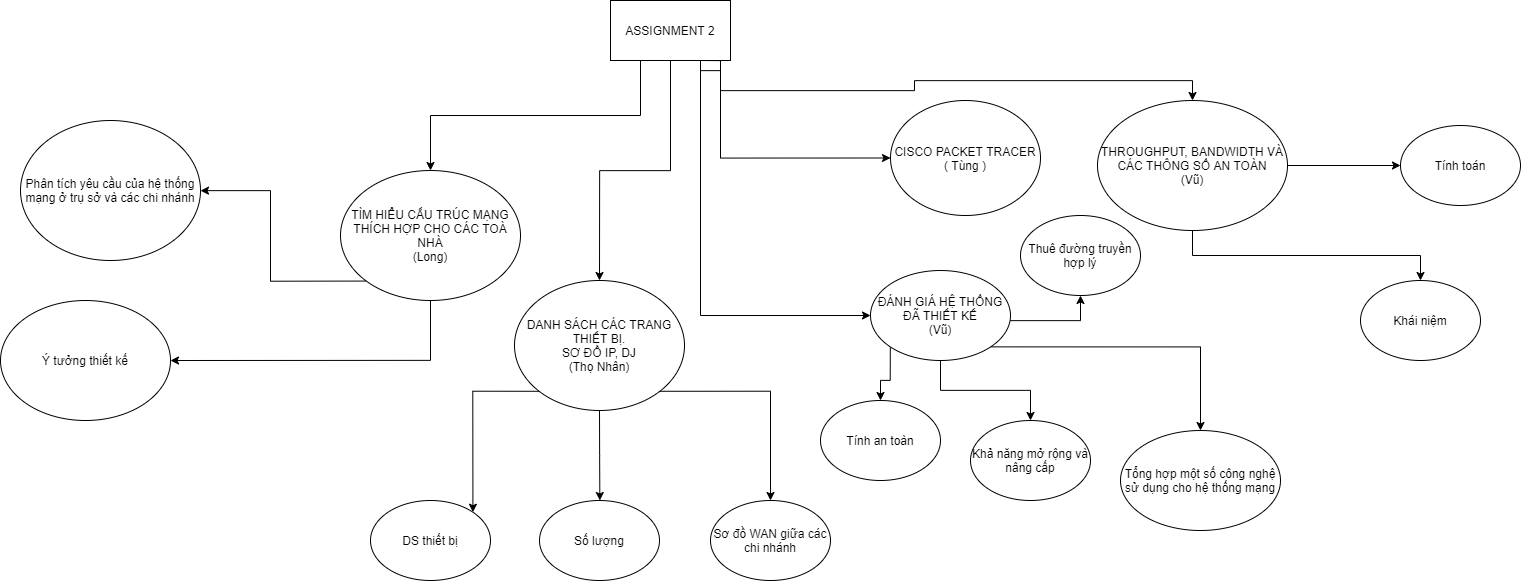

The diagram above was exported from draw.io. Its source (the exported page's mxGraphModel, read from the mxfile embedded in the PNG):
<mxGraphModel dx="3016" dy="-275" grid="1" gridSize="10" guides="1" tooltips="1" connect="1" arrows="1" fold="1" page="1" pageScale="1" pageWidth="827" pageHeight="1169" math="0" shadow="0">
  <root>
    <mxCell id="0" />
    <mxCell id="1" parent="0" />
    <mxCell id="6KHY-1_7cUcgVe_Rh_6M-6" style="edgeStyle=orthogonalEdgeStyle;rounded=0;orthogonalLoop=1;jettySize=auto;html=1;exitX=0.5;exitY=1;exitDx=0;exitDy=0;entryX=0.5;entryY=0;entryDx=0;entryDy=0;" parent="1" source="6KHY-1_7cUcgVe_Rh_6M-2" target="6KHY-1_7cUcgVe_Rh_6M-4" edge="1">
      <mxGeometry relative="1" as="geometry" />
    </mxCell>
    <mxCell id="6KHY-1_7cUcgVe_Rh_6M-7" style="edgeStyle=orthogonalEdgeStyle;rounded=0;orthogonalLoop=1;jettySize=auto;html=1;exitX=0.75;exitY=1;exitDx=0;exitDy=0;entryX=0.5;entryY=0;entryDx=0;entryDy=0;" parent="1" source="6KHY-1_7cUcgVe_Rh_6M-2" target="6KHY-1_7cUcgVe_Rh_6M-5" edge="1">
      <mxGeometry relative="1" as="geometry">
        <Array as="points">
          <mxPoint x="450" y="1290" />
          <mxPoint x="450" y="1310" />
          <mxPoint x="644" y="1310" />
          <mxPoint x="644" y="1300" />
          <mxPoint x="922" y="1300" />
        </Array>
      </mxGeometry>
    </mxCell>
    <mxCell id="6KHY-1_7cUcgVe_Rh_6M-8" style="edgeStyle=orthogonalEdgeStyle;rounded=0;orthogonalLoop=1;jettySize=auto;html=1;exitX=0.25;exitY=1;exitDx=0;exitDy=0;entryX=0.5;entryY=0;entryDx=0;entryDy=0;" parent="1" source="6KHY-1_7cUcgVe_Rh_6M-2" target="6KHY-1_7cUcgVe_Rh_6M-3" edge="1">
      <mxGeometry relative="1" as="geometry" />
    </mxCell>
    <mxCell id="6KHY-1_7cUcgVe_Rh_6M-10" style="edgeStyle=orthogonalEdgeStyle;rounded=0;orthogonalLoop=1;jettySize=auto;html=1;exitX=0.75;exitY=1;exitDx=0;exitDy=0;entryX=0;entryY=0.5;entryDx=0;entryDy=0;" parent="1" source="6KHY-1_7cUcgVe_Rh_6M-2" target="6KHY-1_7cUcgVe_Rh_6M-9" edge="1">
      <mxGeometry relative="1" as="geometry">
        <Array as="points">
          <mxPoint x="450" y="1280" />
          <mxPoint x="450" y="1378" />
        </Array>
      </mxGeometry>
    </mxCell>
    <mxCell id="6KHY-1_7cUcgVe_Rh_6M-12" style="edgeStyle=orthogonalEdgeStyle;rounded=0;orthogonalLoop=1;jettySize=auto;html=1;exitX=0.75;exitY=1;exitDx=0;exitDy=0;entryX=0;entryY=0.5;entryDx=0;entryDy=0;" parent="1" source="6KHY-1_7cUcgVe_Rh_6M-2" target="6KHY-1_7cUcgVe_Rh_6M-11" edge="1">
      <mxGeometry relative="1" as="geometry" />
    </mxCell>
    <mxCell id="6KHY-1_7cUcgVe_Rh_6M-2" value="ASSIGNMENT 2" style="rounded=0;whiteSpace=wrap;html=1;" parent="1" vertex="1">
      <mxGeometry x="340" y="1220" width="120" height="60" as="geometry" />
    </mxCell>
    <mxCell id="6KHY-1_7cUcgVe_Rh_6M-14" style="edgeStyle=orthogonalEdgeStyle;rounded=0;orthogonalLoop=1;jettySize=auto;html=1;exitX=0;exitY=1;exitDx=0;exitDy=0;" parent="1" source="6KHY-1_7cUcgVe_Rh_6M-3" target="6KHY-1_7cUcgVe_Rh_6M-13" edge="1">
      <mxGeometry relative="1" as="geometry" />
    </mxCell>
    <mxCell id="6KHY-1_7cUcgVe_Rh_6M-16" style="edgeStyle=orthogonalEdgeStyle;rounded=0;orthogonalLoop=1;jettySize=auto;html=1;exitX=0.5;exitY=1;exitDx=0;exitDy=0;entryX=1;entryY=0.5;entryDx=0;entryDy=0;" parent="1" source="6KHY-1_7cUcgVe_Rh_6M-3" target="6KHY-1_7cUcgVe_Rh_6M-15" edge="1">
      <mxGeometry relative="1" as="geometry" />
    </mxCell>
    <mxCell id="6KHY-1_7cUcgVe_Rh_6M-3" value="TÌM HIỂU CẤU TRÚC MẠNG THÍCH HỢP CHO CÁC TOÀ NHÀ&lt;br&gt;(Long)" style="ellipse;whiteSpace=wrap;html=1;" parent="1" vertex="1">
      <mxGeometry x="70" y="1390" width="180" height="130" as="geometry" />
    </mxCell>
    <mxCell id="6KHY-1_7cUcgVe_Rh_6M-18" style="edgeStyle=orthogonalEdgeStyle;rounded=0;orthogonalLoop=1;jettySize=auto;html=1;exitX=0;exitY=1;exitDx=0;exitDy=0;entryX=1;entryY=0;entryDx=0;entryDy=0;" parent="1" source="6KHY-1_7cUcgVe_Rh_6M-4" target="6KHY-1_7cUcgVe_Rh_6M-17" edge="1">
      <mxGeometry relative="1" as="geometry" />
    </mxCell>
    <mxCell id="6KHY-1_7cUcgVe_Rh_6M-19" style="edgeStyle=orthogonalEdgeStyle;rounded=0;orthogonalLoop=1;jettySize=auto;html=1;exitX=0.5;exitY=1;exitDx=0;exitDy=0;" parent="1" source="6KHY-1_7cUcgVe_Rh_6M-4" edge="1">
      <mxGeometry relative="1" as="geometry">
        <mxPoint x="329.3333333333335" y="1720" as="targetPoint" />
      </mxGeometry>
    </mxCell>
    <mxCell id="6KHY-1_7cUcgVe_Rh_6M-21" style="edgeStyle=orthogonalEdgeStyle;rounded=0;orthogonalLoop=1;jettySize=auto;html=1;exitX=1;exitY=1;exitDx=0;exitDy=0;" parent="1" source="6KHY-1_7cUcgVe_Rh_6M-4" target="6KHY-1_7cUcgVe_Rh_6M-22" edge="1">
      <mxGeometry relative="1" as="geometry">
        <mxPoint x="520" y="1710" as="targetPoint" />
      </mxGeometry>
    </mxCell>
    <mxCell id="6KHY-1_7cUcgVe_Rh_6M-4" value="DANH SÁCH CÁC TRANG THIẾT BỊ.&lt;br&gt;SƠ ĐỒ IP, DJ&lt;br&gt;(Thọ Nhân)" style="ellipse;whiteSpace=wrap;html=1;" parent="1" vertex="1">
      <mxGeometry x="244" y="1500" width="170" height="130" as="geometry" />
    </mxCell>
    <mxCell id="6KHY-1_7cUcgVe_Rh_6M-23" style="edgeStyle=orthogonalEdgeStyle;rounded=0;orthogonalLoop=1;jettySize=auto;html=1;exitX=0.5;exitY=1;exitDx=0;exitDy=0;" parent="1" source="6KHY-1_7cUcgVe_Rh_6M-5" target="6KHY-1_7cUcgVe_Rh_6M-24" edge="1">
      <mxGeometry relative="1" as="geometry">
        <mxPoint x="922.666666666667" y="1530" as="targetPoint" />
      </mxGeometry>
    </mxCell>
    <mxCell id="6KHY-1_7cUcgVe_Rh_6M-25" style="edgeStyle=orthogonalEdgeStyle;rounded=0;orthogonalLoop=1;jettySize=auto;html=1;exitX=1;exitY=0.5;exitDx=0;exitDy=0;" parent="1" source="6KHY-1_7cUcgVe_Rh_6M-5" target="6KHY-1_7cUcgVe_Rh_6M-26" edge="1">
      <mxGeometry relative="1" as="geometry">
        <mxPoint x="1080" y="1385.3333333333335" as="targetPoint" />
      </mxGeometry>
    </mxCell>
    <mxCell id="6KHY-1_7cUcgVe_Rh_6M-5" value="THROUGHPUT, BANDWIDTH VÀ CÁC THÔNG SỐ AN TOÀN&lt;br&gt;(Vũ)" style="ellipse;whiteSpace=wrap;html=1;" parent="1" vertex="1">
      <mxGeometry x="827" y="1320" width="190" height="130" as="geometry" />
    </mxCell>
    <mxCell id="6KHY-1_7cUcgVe_Rh_6M-9" value="CISCO PACKET TRACER&lt;br&gt;( Tùng )" style="ellipse;whiteSpace=wrap;html=1;" parent="1" vertex="1">
      <mxGeometry x="620" y="1320" width="150" height="115" as="geometry" />
    </mxCell>
    <mxCell id="6KHY-1_7cUcgVe_Rh_6M-27" style="edgeStyle=orthogonalEdgeStyle;rounded=0;orthogonalLoop=1;jettySize=auto;html=1;exitX=0;exitY=1;exitDx=0;exitDy=0;" parent="1" source="6KHY-1_7cUcgVe_Rh_6M-11" target="6KHY-1_7cUcgVe_Rh_6M-28" edge="1">
      <mxGeometry relative="1" as="geometry">
        <mxPoint x="610" y="1640" as="targetPoint" />
      </mxGeometry>
    </mxCell>
    <mxCell id="6KHY-1_7cUcgVe_Rh_6M-29" style="edgeStyle=orthogonalEdgeStyle;rounded=0;orthogonalLoop=1;jettySize=auto;html=1;exitX=0.5;exitY=1;exitDx=0;exitDy=0;" parent="1" source="6KHY-1_7cUcgVe_Rh_6M-11" target="6KHY-1_7cUcgVe_Rh_6M-30" edge="1">
      <mxGeometry relative="1" as="geometry">
        <mxPoint x="750" y="1630" as="targetPoint" />
      </mxGeometry>
    </mxCell>
    <mxCell id="6KHY-1_7cUcgVe_Rh_6M-31" style="edgeStyle=orthogonalEdgeStyle;rounded=0;orthogonalLoop=1;jettySize=auto;html=1;exitX=1;exitY=1;exitDx=0;exitDy=0;" parent="1" source="6KHY-1_7cUcgVe_Rh_6M-11" target="6KHY-1_7cUcgVe_Rh_6M-32" edge="1">
      <mxGeometry relative="1" as="geometry">
        <mxPoint x="890" y="1620" as="targetPoint" />
        <Array as="points">
          <mxPoint x="720" y="1540" />
        </Array>
      </mxGeometry>
    </mxCell>
    <mxCell id="6KHY-1_7cUcgVe_Rh_6M-33" style="edgeStyle=orthogonalEdgeStyle;rounded=0;orthogonalLoop=1;jettySize=auto;html=1;exitX=1;exitY=1;exitDx=0;exitDy=0;" parent="1" source="6KHY-1_7cUcgVe_Rh_6M-11" target="6KHY-1_7cUcgVe_Rh_6M-34" edge="1">
      <mxGeometry relative="1" as="geometry">
        <mxPoint x="920" y="1720" as="targetPoint" />
      </mxGeometry>
    </mxCell>
    <mxCell id="6KHY-1_7cUcgVe_Rh_6M-11" value="ĐÁNH GIÁ HỆ THỐNG ĐÃ THIẾT KẾ&lt;br&gt;(Vũ)" style="ellipse;whiteSpace=wrap;html=1;" parent="1" vertex="1">
      <mxGeometry x="600" y="1490" width="140" height="90" as="geometry" />
    </mxCell>
    <mxCell id="6KHY-1_7cUcgVe_Rh_6M-13" value="Phân tích yêu cầu của hệ thống mạng ở trụ sở và các chi nhánh" style="ellipse;whiteSpace=wrap;html=1;" parent="1" vertex="1">
      <mxGeometry x="-250" y="1340" width="180" height="140" as="geometry" />
    </mxCell>
    <mxCell id="6KHY-1_7cUcgVe_Rh_6M-15" value="Ý tưởng thiết kế" style="ellipse;whiteSpace=wrap;html=1;" parent="1" vertex="1">
      <mxGeometry x="-270" y="1520" width="170" height="120" as="geometry" />
    </mxCell>
    <mxCell id="6KHY-1_7cUcgVe_Rh_6M-17" value="DS thiết bị" style="ellipse;whiteSpace=wrap;html=1;" parent="1" vertex="1">
      <mxGeometry x="100" y="1720" width="120" height="80" as="geometry" />
    </mxCell>
    <mxCell id="6KHY-1_7cUcgVe_Rh_6M-20" value="Số lượng" style="ellipse;whiteSpace=wrap;html=1;" parent="1" vertex="1">
      <mxGeometry x="269" y="1720" width="120" height="80" as="geometry" />
    </mxCell>
    <mxCell id="6KHY-1_7cUcgVe_Rh_6M-22" value="Sơ đồ WAN giữa các chi nhánh" style="ellipse;whiteSpace=wrap;html=1;" parent="1" vertex="1">
      <mxGeometry x="440" y="1720" width="120" height="80" as="geometry" />
    </mxCell>
    <mxCell id="6KHY-1_7cUcgVe_Rh_6M-24" value="Khái niệm" style="ellipse;whiteSpace=wrap;html=1;" parent="1" vertex="1">
      <mxGeometry x="1089.996666666667" y="1500" width="120" height="80" as="geometry" />
    </mxCell>
    <mxCell id="6KHY-1_7cUcgVe_Rh_6M-26" value="Tính toán" style="ellipse;whiteSpace=wrap;html=1;" parent="1" vertex="1">
      <mxGeometry x="1130" y="1345.0033333333336" width="120" height="80" as="geometry" />
    </mxCell>
    <mxCell id="6KHY-1_7cUcgVe_Rh_6M-28" value="Tính an toàn" style="ellipse;whiteSpace=wrap;html=1;" parent="1" vertex="1">
      <mxGeometry x="550" y="1620" width="120" height="80" as="geometry" />
    </mxCell>
    <mxCell id="6KHY-1_7cUcgVe_Rh_6M-30" value="Khả năng mở rộng và nâng cấp" style="ellipse;whiteSpace=wrap;html=1;" parent="1" vertex="1">
      <mxGeometry x="700" y="1640" width="120" height="80" as="geometry" />
    </mxCell>
    <mxCell id="6KHY-1_7cUcgVe_Rh_6M-32" value="Thuê đường truyền hợp lý" style="ellipse;whiteSpace=wrap;html=1;" parent="1" vertex="1">
      <mxGeometry x="750" y="1435" width="120" height="80" as="geometry" />
    </mxCell>
    <mxCell id="6KHY-1_7cUcgVe_Rh_6M-34" value="Tổng hợp một số công nghệ sử dụng cho hệ thống mạng" style="ellipse;whiteSpace=wrap;html=1;" parent="1" vertex="1">
      <mxGeometry x="850" y="1650" width="160" height="100" as="geometry" />
    </mxCell>
  </root>
</mxGraphModel>